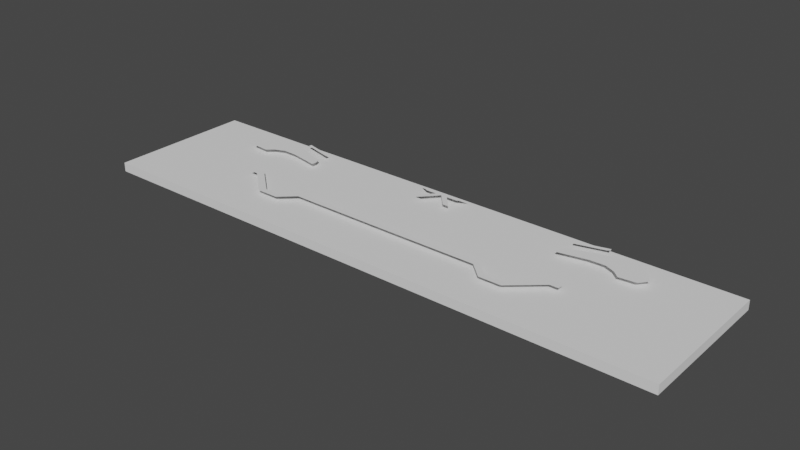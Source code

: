 # Source: face.blend  (saved by Blender 3.5.10; exported with 4.5.12 LTS)
import bpy
from mathutils import Matrix  # noqa: F401  (used for matrix-valued properties, if any)

bpy.ops.wm.read_factory_settings(use_empty=True)
scene = bpy.context.scene
scene.name = 'Scene'

# ---- collections
col_collection = bpy.data.collections.new('Collection'); scene.collection.children.link(col_collection)

# ---- world
world_world = bpy.data.worlds.new('World'); scene.world = world_world
world_world.use_nodes = True; world_world.node_tree.nodes.clear()
_N = world_world.node_tree.nodes; _L = world_world.node_tree.links
n0 = _N.new('ShaderNodeOutputWorld'); n0.name = 'World Output'; n0.location = (300, 300)
n1 = _N.new('ShaderNodeBackground'); n1.name = 'Background'; n1.location = (10, 300)
n1.inputs[0].default_value = (0.05088, 0.05088, 0.05088, 1.0)
_L.new(n1.outputs[0], n0.inputs[0])
n0.is_active_output = True
world_world.color = (0.05088, 0.05088, 0.05088)
world_world.use_sun_shadow = False
world_world.sun_shadow_jitter_overblur = 0.0

# ---- meshes
me_plane_002 = bpy.data.meshes.new('Plane.002')
me_plane_002.from_pydata([(-38.0, -3.274, 0.0), (-36.12, -3.274, 0.0), (-37.98, -1.799, 0.0), (-35.56, -1.775, 0.0), (-29.85, -8.773, 0.0), (-29.03, -7.423, 0.0), (-24.99, -8.797, 0.0), (-25.47, -7.463, 0.0), (-21.7, -5.745, 0.0), (-22.24, -4.492, 0.0), (0.0, -5.785, 0.0), (0.0, -4.503, 0.0), (38.0, -3.274, 0.0), (36.12, -3.274, 0.0), (37.98, -1.799, 0.0), (35.56, -1.775, 0.0), (29.85, -8.773, 0.0), (29.03, -7.423, 0.0), (24.99, -8.797, 0.0), (25.47, -7.463, 0.0), (21.7, -5.745, 0.0), (22.24, -4.492, 0.0), (-5.87, 14.02, 0.0), (-1.394, 12.91, 0.0), (-3.726, 12.91, 0.0), (-1.394, 14.02, 0.0), (0.0, 12.91, 0.0), (0.0, 14.02, 0.0), (-4.148, 9.822, 0.0), (-2.754, 9.822, 0.0), (5.87, 14.02, 0.0), (1.394, 12.91, 0.0), (3.726, 12.91, 0.0), (1.394, 14.02, 0.0), (4.148, 9.822, 0.0), (2.754, 9.822, 0.0), (-48.93, 8.8, 0.0), (-46.57, 11.86, 0.0), (-43.72, 6.581, 0.0), (-42.29, 7.86, 0.0), (-36.28, 11.64, 0.0), (-36.78, 8.74, 0.0), (-30.91, 9.82, 0.0), (-30.53, 7.475, 0.0), (-47.44, 6.931, 0.0), (-30.42, 8.566, 0.0), (-45.19, 10.71, 0.0), (-36.57, 9.959, 0.0), (-41.89, 13.09, 0.0), (-40.11, 8.806, 0.0), (-40.68, 11.12, 0.0), (48.93, 8.8, 0.0), (46.57, 11.86, 0.0), (43.72, 6.581, 0.0), (42.29, 7.86, 0.0), (36.28, 11.64, 0.0), (36.78, 8.74, 0.0), (30.91, 9.82, 0.0), (30.53, 7.475, 0.0), (47.44, 6.931, 0.0), (30.42, 8.566, 0.0), (45.19, 10.71, 0.0), (36.57, 9.959, 0.0), (41.89, 13.09, 0.0), (40.11, 8.806, 0.0), (40.68, 11.12, 0.0), (-37.93, 14.2, 0.0), (-31.23, 12.43, 0.0), (-37.75, 14.83, 0.0), (-31.05, 13.07, 0.0), (37.93, 14.2, 0.0), (31.23, 12.43, 0.0), (37.75, 14.83, 0.0), (31.05, 13.07, 0.0), (-10.85, -5.765, 0.0), (-11.12, -4.497, 0.0), (-5.425, -5.775, 0.0), (-5.56, -4.5, 0.0), (10.85, -5.765, 0.0), (11.12, -4.497, 0.0), (5.425, -5.775, 0.0), (5.56, -4.5, 0.0), (-16.68, -4.494, 0.0), (-16.28, -5.755, 0.0), (-2.713, -5.78, 0.0), (-2.78, -4.502, 0.0), (2.713, -5.78, 0.0), (2.78, -4.502, 0.0), (16.68, -4.494, 0.0), (16.28, -5.755, 0.0), (1.356, -5.783, 0.0), (1.39, -4.503, 0.0), (-1.356, -5.783, 0.0), (-1.39, -4.503, 0.0), (4.17, -4.501, 0.0), (4.069, -5.778, 0.0), (-4.17, -4.501, 0.0), (-4.069, -5.778, 0.0), (8.34, -4.499, 0.0), (8.138, -5.77, 0.0), (-8.34, -4.499, 0.0), (-8.138, -5.77, 0.0)], [], [(0, 2, 3, 1), (1, 3, 5, 4), (4, 5, 7, 6), (6, 7, 9, 8), (83, 8, 9, 82), (12, 13, 15, 14), (13, 16, 17, 15), (16, 18, 19, 17), (18, 20, 21, 19), (89, 88, 21, 20), (26, 23, 25, 27), (25, 23, 24, 22), (23, 26, 29, 28), (26, 27, 33, 31), (33, 30, 32, 31), (31, 34, 35, 26), (44, 46, 37, 36), (50, 49, 41, 47), (45, 47, 41, 43), (42, 40, 47, 45), (48, 50, 47, 40), (38, 39, 46, 44), (37, 46, 50, 48), (46, 39, 49, 50), (59, 51, 52, 61), (65, 62, 56, 64), (60, 58, 56, 62), (57, 60, 62, 55), (63, 55, 62, 65), (53, 59, 61, 54), (52, 63, 65, 61), (61, 65, 64, 54), (66, 67, 69, 68), (70, 72, 73, 71), (101, 74, 75, 100), (97, 76, 77, 96), (99, 98, 79, 78), (95, 94, 81, 80), (74, 83, 82, 75), (92, 84, 85, 93), (90, 91, 87, 86), (78, 79, 88, 89), (10, 11, 91, 90), (10, 92, 93, 11), (86, 87, 94, 95), (84, 97, 96, 85), (80, 81, 98, 99), (76, 101, 100, 77)])
_uv = me_plane_002.uv_layers.new(name='UVMap')
_uv.uv.foreach_set('vector', [0.0, 0.0, 0.0, 0.0, 0.0, 0.0, 0.0, 0.0, 0.0, 0.0, 0.0, 0.0, 0.0, 0.0, 0.0, 0.0, 0.0, 0.0, 0.0, 0.0, 0.0, 0.0, 0.0, 0.0, 0.0, 0.0, 0.0, 0.0, 0.0, 0.0, 0.0, 0.0, 0.0, 0.0, 0.0, 0.0, 0.0, 0.0, 0.0, 0.0, 0.0, 0.0, 0.0, 0.0, 0.0, 0.0, 0.0, 0.0, 0.0, 0.0, 0.0, 0.0, 0.0, 0.0, 0.0, 0.0, 0.0, 0.0, 0.0, 0.0, 0.0, 0.0, 0.0, 0.0, 0.0, 0.0, 0.0, 0.0, 0.0, 0.0, 0.0, 0.0, 0.0, 0.0, 0.0, 0.0, 0.0, 0.0, 0.0, 0.0, 0.5, 0.0, 1.0, 0.0, 1.0, 1.0, 0.5, 1.0, 1.0, 1.0, 1.0, 0.0, 1.0, 0.0, 1.0, 1.0, 1.0, 0.0, 0.5, 0.0, 0.5, 0.0, 1.0, 0.0, 0.5, 0.0, 0.5, 1.0, 1.0, 1.0, 1.0, 0.0, 1.0, 1.0, 1.0, 1.0, 1.0, 0.0, 1.0, 0.0, 1.0, 0.0, 1.0, 0.0, 0.5, 0.0, 0.5, 0.0, 0.0, 0.0, 0.0, 0.0, 0.0, 0.0, 0.0, 0.0, 0.0, 0.0, 0.0, 0.0, 0.0, 0.0, 0.0, 0.0, 0.0, 0.0, 0.0, 0.0, 0.0, 0.0, 0.0, 0.0, 0.0, 0.0, 0.0, 0.0, 0.0, 0.0, 0.0, 0.0, 0.0, 0.0, 0.0, 0.0, 0.0, 0.0, 0.0, 0.0, 0.0, 0.0, 0.0, 0.0, 0.0, 0.0, 0.0, 0.0, 0.0, 0.0, 0.0, 0.0, 0.0, 0.0, 0.0, 0.0, 0.0, 0.0, 0.0, 0.0, 0.0, 0.0, 0.0, 0.0, 0.0, 0.0, 0.0, 0.0, 0.0, 0.0, 0.0, 0.0, 0.0, 0.0, 0.0, 0.0, 0.0, 0.0, 0.0, 0.0, 0.0, 0.0, 0.0, 0.0, 0.0, 0.0, 0.0, 0.0, 0.0, 0.0, 0.0, 0.0, 0.0, 0.0, 0.0, 0.0, 0.0, 0.0, 0.0, 0.0, 0.0, 0.0, 0.0, 0.0, 0.0, 0.0, 0.0, 0.0, 0.0, 0.0, 0.0, 0.0, 0.0, 0.0, 0.0, 0.0, 0.0, 0.0, 0.0, 0.0, 0.0, 0.0, 0.0, 0.0, 0.0, 0.0, 0.0, 0.0, 0.0, 0.0, 1.0, 0.0, 1.0, 1.0, 0.0, 1.0, 0.0, 0.0, 0.0, 1.0, 1.0, 1.0, 1.0, 0.0, 0.0, 0.0, 0.0, 0.0, 0.0, 0.0, 0.0, 0.0, 0.0, 0.0, 0.0, 0.0, 0.0, 0.0, 0.0, 0.0, 0.0, 0.0, 0.0, 0.0, 0.0, 0.0, 0.0, 0.0, 0.0, 0.0, 0.0, 0.0, 0.0, 0.0, 0.0, 0.0, 0.0, 0.0, 0.0, 0.0, 0.0, 0.0, 0.0, 0.0, 0.0, 0.0, 0.0, 0.0, 0.0, 0.0, 0.0, 0.0, 0.0, 0.0, 0.0, 0.0, 0.0, 0.0, 0.0, 0.0, 0.0, 0.0, 0.0, 0.0, 0.0, 0.0, 0.0, 0.0, 0.0, 0.0, 0.0, 0.0, 0.0, 0.0, 0.0, 0.0, 0.0, 0.0, 0.0, 0.0, 0.0, 0.0, 0.0, 0.0, 0.0, 0.0, 0.0, 0.0, 0.0, 0.0, 0.0, 0.0, 0.0, 0.0, 0.0, 0.0, 0.0, 0.0, 0.0, 0.0, 0.0, 0.0, 0.0, 0.0, 0.0, 0.0, 0.0, 0.0, 0.0, 0.0, 0.0, 0.0, 0.0, 0.0, 0.0, 0.0])
me_plane_002.use_mirror_x = True
me_plane_002.update()
me_cube = bpy.data.meshes.new('Cube')
me_cube.from_pydata([(-1.0, -1.0, -1.0), (-1.0, -1.0, 1.0), (-1.0, 1.0, -1.0), (-1.0, 1.0, 1.0), (1.0, -1.0, -1.0), (1.0, -1.0, 1.0), (1.0, 1.0, -1.0), (1.0, 1.0, 1.0)], [], [(0, 1, 3, 2), (2, 3, 7, 6), (6, 7, 5, 4), (4, 5, 1, 0), (2, 6, 4, 0), (7, 3, 1, 5)])
_uv = me_cube.uv_layers.new(name='UVMap')
_uv.uv.foreach_set('vector', [0.375, 0.0, 0.625, 0.0, 0.625, 0.25, 0.375, 0.25, 0.375, 0.25, 0.625, 0.25, 0.625, 0.5, 0.375, 0.5, 0.375, 0.5, 0.625, 0.5, 0.625, 0.75, 0.375, 0.75, 0.375, 0.75, 0.625, 0.75, 0.625, 1.0, 0.375, 1.0, 0.125, 0.5, 0.375, 0.5, 0.375, 0.75, 0.125, 0.75, 0.625, 0.5, 0.875, 0.5, 0.875, 0.75, 0.625, 0.75])
me_cube.update()

# ---- objects
ob_face_002 = bpy.data.objects.new('Face.002', me_plane_002)
ob_cube = bpy.data.objects.new('Cube', me_cube)

# ---- transforms, parenting, visibility, modifiers, constraints
ob_face_002.location = (0.0, 0.0, 0.0)
ob_face_002.use_mesh_mirror_x = True
ob_cube.location = (0.0, 0.0, -2.196)
ob_cube.scale = (64.0, 16.0, 1.0)

# ---- collection membership
col_collection.objects.link(ob_face_002)
col_collection.objects.link(ob_cube)

# ---- scene / render settings (as saved in the file)
scene.frame_start = 1; scene.frame_end = 250; scene.frame_set(1)
scene.render.engine = 'BLENDER_EEVEE_NEXT'
scene.cycles.sampling_pattern = 'TABULATED_SOBOL'
scene.view_settings.view_transform = 'Filmic'
bpy.context.view_layer.update()

# ---- added for rendering (the .blend has no active camera and no usable light): camera, sun
cam_auto = bpy.data.cameras.new('AutoCamera')
cam_auto.lens = 50.0
cam_auto.sensor_width = 36.0
cam_auto.clip_end = 2143.01
ob_auto_camera = bpy.data.objects.new('AutoCamera', cam_auto)
scene.collection.objects.link(ob_auto_camera)
ob_auto_camera.location = (122.109, -146.531, 96.0895)
ob_auto_camera.rotation_euler = (1.09748, -7.21219e-08, 0.694738)
scene.camera = ob_auto_camera
light_auto_sun = bpy.data.lights.new('AutoSun', 'SUN')
light_auto_sun.energy = 3.0
light_auto_sun.angle = 0.0523599
ob_auto_sun = bpy.data.objects.new('AutoSun', light_auto_sun)
scene.collection.objects.link(ob_auto_sun)
ob_auto_sun.rotation_euler = (0.872665, 0.174533, 0.523599)
bpy.context.view_layer.update()

